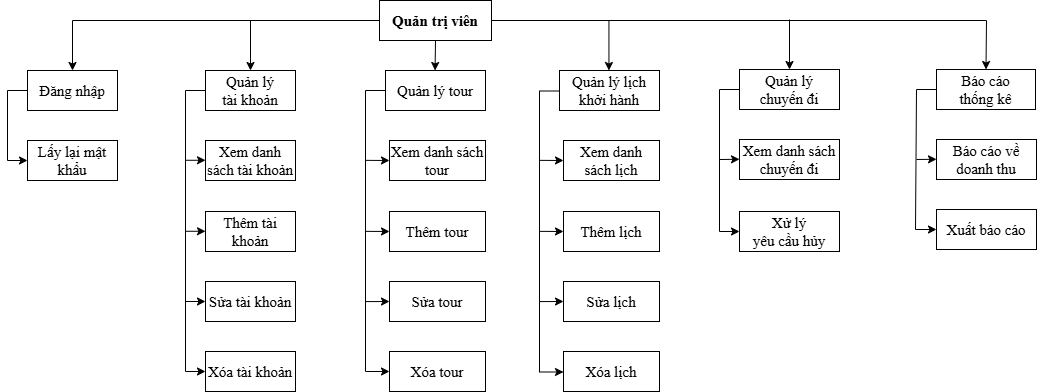

The diagram above was exported from draw.io. Its source (the exported page's mxGraphModel, read from the mxfile embedded in the PNG):
<mxGraphModel dx="1968" dy="1144" grid="1" gridSize="10" guides="1" tooltips="1" connect="1" arrows="1" fold="1" page="1" pageScale="1" pageWidth="827" pageHeight="1169" math="0" shadow="0">
  <root>
    <mxCell id="0" />
    <mxCell id="1" parent="0" />
    <mxCell id="1pv37Un60xsxjngGCn4D-1" parent="1" style="rounded=0;whiteSpace=wrap;html=1;fontFamily=Times New Roman;fontSize=15;fontStyle=1" value="&lt;font&gt;Quản trị viên&lt;/font&gt;" vertex="1">
      <mxGeometry height="40" width="112" x="500" y="80" as="geometry" />
    </mxCell>
    <mxCell id="1pv37Un60xsxjngGCn4D-2" parent="1" style="rounded=0;whiteSpace=wrap;html=1;fontFamily=Times New Roman;fontSize=15;" value="&lt;span&gt;Đăng nhập&lt;/span&gt;" vertex="1">
      <mxGeometry height="40" width="90" x="148" y="150" as="geometry" />
    </mxCell>
    <mxCell id="1pv37Un60xsxjngGCn4D-3" parent="1" style="rounded=0;whiteSpace=wrap;html=1;fontFamily=Times New Roman;fontSize=15;" value="&lt;span&gt;Lấy lại mật khẩu&lt;/span&gt;" vertex="1">
      <mxGeometry height="40" width="90" x="148" y="220" as="geometry" />
    </mxCell>
    <mxCell id="1pv37Un60xsxjngGCn4D-4" edge="1" parent="1" source="1pv37Un60xsxjngGCn4D-1" style="endArrow=classic;html=1;rounded=0;exitX=0;exitY=0.5;exitDx=0;exitDy=0;entryX=0.5;entryY=0;entryDx=0;entryDy=0;fontFamily=Times New Roman;fontSize=15;" target="1pv37Un60xsxjngGCn4D-2" value="">
      <mxGeometry height="50" relative="1" width="50" as="geometry">
        <Array as="points">
          <mxPoint x="193" y="100" />
        </Array>
        <mxPoint x="110" y="230" as="sourcePoint" />
        <mxPoint x="160" y="180" as="targetPoint" />
      </mxGeometry>
    </mxCell>
    <mxCell id="1pv37Un60xsxjngGCn4D-5" parent="1" style="rounded=0;whiteSpace=wrap;html=1;fontFamily=Times New Roman;fontSize=15;" value="Quản lý&lt;div&gt;tài khoản&lt;/div&gt;" vertex="1">
      <mxGeometry height="40" width="90" x="326" y="150" as="geometry" />
    </mxCell>
    <mxCell id="1pv37Un60xsxjngGCn4D-6" edge="1" parent="1" source="1pv37Un60xsxjngGCn4D-2" style="endArrow=classic;html=1;rounded=0;exitX=0;exitY=0.5;exitDx=0;exitDy=0;entryX=0;entryY=0.5;entryDx=0;entryDy=0;fontFamily=Times New Roman;fontSize=15;" target="1pv37Un60xsxjngGCn4D-3" value="">
      <mxGeometry height="50" relative="1" width="50" as="geometry">
        <Array as="points">
          <mxPoint x="128" y="170" />
          <mxPoint x="128" y="240" />
        </Array>
        <mxPoint x="278" y="260" as="sourcePoint" />
        <mxPoint x="328" y="210" as="targetPoint" />
      </mxGeometry>
    </mxCell>
    <mxCell id="1pv37Un60xsxjngGCn4D-7" edge="1" parent="1" source="1pv37Un60xsxjngGCn4D-1" style="endArrow=classic;html=1;rounded=0;entryX=0.5;entryY=0;entryDx=0;entryDy=0;fontFamily=Times New Roman;fontSize=15;" target="1pv37Un60xsxjngGCn4D-31" value="">
      <mxGeometry height="50" relative="1" width="50" as="geometry">
        <Array as="points">
          <mxPoint x="1107" y="100" />
        </Array>
        <mxPoint x="220" y="270" as="sourcePoint" />
        <mxPoint x="360" y="100" as="targetPoint" />
      </mxGeometry>
    </mxCell>
    <mxCell id="1pv37Un60xsxjngGCn4D-8" parent="1" style="rounded=0;whiteSpace=wrap;html=1;fontFamily=Times New Roman;fontSize=15;" value="Quản lý tour" vertex="1">
      <mxGeometry height="40" width="100" x="506" y="150" as="geometry" />
    </mxCell>
    <mxCell id="1pv37Un60xsxjngGCn4D-9" parent="1" style="rounded=0;whiteSpace=wrap;html=1;fontFamily=Times New Roman;fontSize=15;" value="&lt;font&gt;Quản lý&lt;/font&gt;&lt;div&gt;&lt;font&gt;chuyến đi&lt;/font&gt;&lt;/div&gt;" vertex="1">
      <mxGeometry height="40" width="100" x="860" y="149" as="geometry" />
    </mxCell>
    <mxCell id="1pv37Un60xsxjngGCn4D-11" edge="1" parent="1" style="endArrow=classic;html=1;rounded=0;entryX=0.5;entryY=0;entryDx=0;entryDy=0;fontFamily=Times New Roman;fontSize=15;" target="1pv37Un60xsxjngGCn4D-5" value="">
      <mxGeometry height="50" relative="1" width="50" as="geometry">
        <mxPoint x="371" y="100" as="sourcePoint" />
        <mxPoint x="376" y="150" as="targetPoint" />
      </mxGeometry>
    </mxCell>
    <mxCell id="1pv37Un60xsxjngGCn4D-15" edge="1" parent="1" style="endArrow=classic;html=1;rounded=0;entryX=0.5;entryY=0;entryDx=0;entryDy=0;fontFamily=Times New Roman;fontSize=15;" value="">
      <mxGeometry height="50" relative="1" width="50" as="geometry">
        <mxPoint x="556" y="120" as="sourcePoint" />
        <mxPoint x="555.5699999999999" y="150" as="targetPoint" />
      </mxGeometry>
    </mxCell>
    <mxCell id="1pv37Un60xsxjngGCn4D-21" edge="1" parent="1" style="endArrow=classic;html=1;rounded=0;entryX=0.5;entryY=0;entryDx=0;entryDy=0;fontFamily=Times New Roman;fontSize=15;" value="">
      <mxGeometry height="50" relative="1" width="50" as="geometry">
        <mxPoint x="910" y="99" as="sourcePoint" />
        <mxPoint x="910" y="149" as="targetPoint" />
      </mxGeometry>
    </mxCell>
    <mxCell id="1pv37Un60xsxjngGCn4D-31" parent="1" style="rounded=0;whiteSpace=wrap;html=1;fontFamily=Times New Roman;fontSize=15;" value="&lt;font&gt;Báo cáo&lt;/font&gt;&lt;div&gt;&lt;font&gt;thống kê&lt;/font&gt;&lt;/div&gt;" vertex="1">
      <mxGeometry height="40" width="99" x="1057" y="149" as="geometry" />
    </mxCell>
    <mxCell id="ivDJs4fu9Ym4FDH221DV-1" parent="1" style="rounded=0;whiteSpace=wrap;html=1;fontFamily=Times New Roman;fontSize=15;" value="&lt;font&gt;Thêm tài khoản&lt;/font&gt;" vertex="1">
      <mxGeometry height="40" width="90" x="326" y="291" as="geometry" />
    </mxCell>
    <mxCell id="ivDJs4fu9Ym4FDH221DV-2" parent="1" style="rounded=0;whiteSpace=wrap;html=1;fontFamily=Times New Roman;fontSize=15;" value="&lt;font&gt;Sửa tài khoản&lt;/font&gt;" vertex="1">
      <mxGeometry height="40" width="90" x="326" y="361" as="geometry" />
    </mxCell>
    <mxCell id="ivDJs4fu9Ym4FDH221DV-3" parent="1" style="rounded=0;whiteSpace=wrap;html=1;fontFamily=Times New Roman;fontSize=15;" value="&lt;font&gt;Xóa tài khoản&lt;/font&gt;" vertex="1">
      <mxGeometry height="40" width="90" x="326" y="431" as="geometry" />
    </mxCell>
    <mxCell id="ivDJs4fu9Ym4FDH221DV-4" edge="1" parent="1" style="endArrow=classic;html=1;rounded=0;exitX=0;exitY=0.5;exitDx=0;exitDy=0;entryX=0;entryY=0.5;entryDx=0;entryDy=0;fontFamily=Times New Roman;fontSize=15;" target="ivDJs4fu9Ym4FDH221DV-3" value="">
      <mxGeometry height="50" relative="1" width="50" as="geometry">
        <Array as="points">
          <mxPoint x="306" y="170" />
          <mxPoint x="306" y="451" />
        </Array>
        <mxPoint x="326" y="170" as="sourcePoint" />
        <mxPoint x="326" y="380" as="targetPoint" />
      </mxGeometry>
    </mxCell>
    <mxCell id="ivDJs4fu9Ym4FDH221DV-5" edge="1" parent="1" style="endArrow=classic;html=1;rounded=0;fontFamily=Times New Roman;fontSize=15;" value="">
      <mxGeometry height="50" relative="1" width="50" as="geometry">
        <mxPoint x="306" y="381" as="sourcePoint" />
        <mxPoint x="326" y="381" as="targetPoint" />
      </mxGeometry>
    </mxCell>
    <mxCell id="ivDJs4fu9Ym4FDH221DV-6" edge="1" parent="1" style="endArrow=classic;html=1;rounded=0;fontFamily=Times New Roman;fontSize=15;" value="">
      <mxGeometry height="50" relative="1" width="50" as="geometry">
        <mxPoint x="306" y="310.77" as="sourcePoint" />
        <mxPoint x="326" y="310.77" as="targetPoint" />
      </mxGeometry>
    </mxCell>
    <mxCell id="wCbEhPb3ZUzNwOecC3wO-2" parent="1" style="rounded=0;whiteSpace=wrap;html=1;fontFamily=Times New Roman;fontSize=15;" value="&lt;font&gt;Quản lý lịch khởi hành&lt;/font&gt;" vertex="1">
      <mxGeometry height="40" width="100" x="680" y="150" as="geometry" />
    </mxCell>
    <mxCell id="wCbEhPb3ZUzNwOecC3wO-6" edge="1" parent="1" style="endArrow=classic;html=1;rounded=0;exitX=0;exitY=0.5;exitDx=0;exitDy=0;fontFamily=Times New Roman;fontSize=15;entryX=0;entryY=0.5;entryDx=0;entryDy=0;" target="Hlk1LZlp8askeU54cWDn-6" value="">
      <mxGeometry height="50" relative="1" width="50" as="geometry">
        <Array as="points">
          <mxPoint x="486" y="170" />
          <mxPoint x="486" y="451" />
        </Array>
        <mxPoint x="506" y="170" as="sourcePoint" />
        <mxPoint x="480" y="390" as="targetPoint" />
      </mxGeometry>
    </mxCell>
    <mxCell id="TYrxC3nj_WMEto2zt9tf-1" parent="1" style="rounded=0;whiteSpace=wrap;html=1;fontFamily=Times New Roman;fontSize=15;" value="Xem danh sách chuyến đi" vertex="1">
      <mxGeometry height="40" width="100" x="860" y="219" as="geometry" />
    </mxCell>
    <mxCell id="TYrxC3nj_WMEto2zt9tf-3" edge="1" parent="1" style="endArrow=classic;html=1;rounded=0;exitX=0;exitY=0.5;exitDx=0;exitDy=0;fontFamily=Times New Roman;fontSize=15;entryX=0;entryY=0.5;entryDx=0;entryDy=0;" target="TYrxC3nj_WMEto2zt9tf-5" value="">
      <mxGeometry height="50" relative="1" width="50" as="geometry">
        <Array as="points">
          <mxPoint x="840" y="169" />
          <mxPoint x="840" y="311" />
        </Array>
        <mxPoint x="860" y="169" as="sourcePoint" />
        <mxPoint x="860" y="379" as="targetPoint" />
      </mxGeometry>
    </mxCell>
    <mxCell id="TYrxC3nj_WMEto2zt9tf-4" edge="1" parent="1" style="endArrow=classic;html=1;rounded=0;fontFamily=Times New Roman;fontSize=15;" value="">
      <mxGeometry height="50" relative="1" width="50" as="geometry">
        <mxPoint x="840" y="239" as="sourcePoint" />
        <mxPoint x="860" y="238.76999999999998" as="targetPoint" />
      </mxGeometry>
    </mxCell>
    <mxCell id="TYrxC3nj_WMEto2zt9tf-5" parent="1" style="rounded=0;whiteSpace=wrap;html=1;fontFamily=Times New Roman;fontSize=15;" value="&lt;font&gt;Xử lý&lt;/font&gt;&lt;div&gt;yêu cầu hủy&lt;/div&gt;" vertex="1">
      <mxGeometry height="40" width="100" x="860" y="291" as="geometry" />
    </mxCell>
    <mxCell id="B0-xneKUsH4dP_JgaOoF-1" parent="1" style="rounded=0;whiteSpace=wrap;html=1;fontFamily=Times New Roman;fontSize=15;" value="Báo cáo về doanh thu" vertex="1">
      <mxGeometry height="40" width="100" x="1057" y="219" as="geometry" />
    </mxCell>
    <mxCell id="B0-xneKUsH4dP_JgaOoF-2" parent="1" style="rounded=0;whiteSpace=wrap;html=1;fontFamily=Times New Roman;fontSize=15;" value="&lt;font&gt;Xuất báo cáo&lt;/font&gt;" vertex="1">
      <mxGeometry height="40" width="100" x="1057" y="289" as="geometry" />
    </mxCell>
    <mxCell id="B0-xneKUsH4dP_JgaOoF-3" edge="1" parent="1" style="endArrow=classic;html=1;rounded=0;fontFamily=Times New Roman;fontSize=15;" value="">
      <mxGeometry height="50" relative="1" width="50" as="geometry">
        <mxPoint x="1037" y="239" as="sourcePoint" />
        <mxPoint x="1057" y="238.76999999999998" as="targetPoint" />
      </mxGeometry>
    </mxCell>
    <mxCell id="B0-xneKUsH4dP_JgaOoF-6" edge="1" parent="1" style="endArrow=classic;html=1;rounded=0;exitX=0;exitY=0.5;exitDx=0;exitDy=0;fontFamily=Times New Roman;fontSize=15;entryX=0;entryY=0.5;entryDx=0;entryDy=0;" target="B0-xneKUsH4dP_JgaOoF-2" value="">
      <mxGeometry height="50" relative="1" width="50" as="geometry">
        <Array as="points">
          <mxPoint x="1037" y="169" />
          <mxPoint x="1036" y="309" />
        </Array>
        <mxPoint x="1057" y="169" as="sourcePoint" />
        <mxPoint x="1054" y="379" as="targetPoint" />
      </mxGeometry>
    </mxCell>
    <mxCell id="Hlk1LZlp8askeU54cWDn-2" parent="1" style="rounded=0;whiteSpace=wrap;html=1;fontFamily=Times New Roman;fontSize=15;" value="&lt;font&gt;Xem danh sách tài khoản&lt;/font&gt;" vertex="1">
      <mxGeometry height="40" width="90" x="326" y="220" as="geometry" />
    </mxCell>
    <mxCell id="Hlk1LZlp8askeU54cWDn-3" edge="1" parent="1" style="endArrow=classic;html=1;rounded=0;fontFamily=Times New Roman;fontSize=15;" value="">
      <mxGeometry height="50" relative="1" width="50" as="geometry">
        <mxPoint x="306" y="239.76999999999998" as="sourcePoint" />
        <mxPoint x="326" y="239.76999999999998" as="targetPoint" />
      </mxGeometry>
    </mxCell>
    <mxCell id="Hlk1LZlp8askeU54cWDn-4" parent="1" style="rounded=0;whiteSpace=wrap;html=1;fontFamily=Times New Roman;fontSize=15;" value="&lt;font&gt;Thêm tour&lt;/font&gt;" vertex="1">
      <mxGeometry height="40" width="96" x="510" y="291" as="geometry" />
    </mxCell>
    <mxCell id="Hlk1LZlp8askeU54cWDn-5" parent="1" style="rounded=0;whiteSpace=wrap;html=1;fontFamily=Times New Roman;fontSize=15;" value="&lt;font&gt;Sửa tour&lt;/font&gt;" vertex="1">
      <mxGeometry height="40" width="96" x="510" y="361" as="geometry" />
    </mxCell>
    <mxCell id="Hlk1LZlp8askeU54cWDn-6" parent="1" style="rounded=0;whiteSpace=wrap;html=1;fontFamily=Times New Roman;fontSize=15;" value="&lt;font&gt;Xóa tour&lt;/font&gt;" vertex="1">
      <mxGeometry height="40" width="96" x="510" y="431" as="geometry" />
    </mxCell>
    <mxCell id="Hlk1LZlp8askeU54cWDn-7" edge="1" parent="1" style="endArrow=classic;html=1;rounded=0;fontFamily=Times New Roman;fontSize=15;entryX=0;entryY=0.5;entryDx=0;entryDy=0;" target="Hlk1LZlp8askeU54cWDn-5" value="">
      <mxGeometry height="50" relative="1" width="50" as="geometry">
        <mxPoint x="486" y="381.1" as="sourcePoint" />
        <mxPoint x="506" y="380.91" as="targetPoint" />
      </mxGeometry>
    </mxCell>
    <mxCell id="Hlk1LZlp8askeU54cWDn-8" edge="1" parent="1" style="endArrow=classic;html=1;rounded=0;fontFamily=Times New Roman;fontSize=15;entryX=0;entryY=0.5;entryDx=0;entryDy=0;" target="Hlk1LZlp8askeU54cWDn-4" value="">
      <mxGeometry height="50" relative="1" width="50" as="geometry">
        <mxPoint x="486" y="310.84999999999997" as="sourcePoint" />
        <mxPoint x="506" y="310.84999999999997" as="targetPoint" />
      </mxGeometry>
    </mxCell>
    <mxCell id="Hlk1LZlp8askeU54cWDn-9" parent="1" style="rounded=0;whiteSpace=wrap;html=1;fontFamily=Times New Roman;fontSize=15;" value="&lt;font&gt;Xem danh sách tour&lt;/font&gt;" vertex="1">
      <mxGeometry height="40" width="96" x="510" y="220" as="geometry" />
    </mxCell>
    <mxCell id="Hlk1LZlp8askeU54cWDn-10" edge="1" parent="1" style="endArrow=classic;html=1;rounded=0;fontFamily=Times New Roman;fontSize=15;entryX=0;entryY=0.5;entryDx=0;entryDy=0;" target="Hlk1LZlp8askeU54cWDn-9" value="">
      <mxGeometry height="50" relative="1" width="50" as="geometry">
        <mxPoint x="486" y="239.85" as="sourcePoint" />
        <mxPoint x="506" y="239.85" as="targetPoint" />
      </mxGeometry>
    </mxCell>
    <mxCell id="Hlk1LZlp8askeU54cWDn-11" edge="1" parent="1" style="endArrow=classic;html=1;rounded=0;entryX=0.5;entryY=0;entryDx=0;entryDy=0;fontFamily=Times New Roman;fontSize=15;" value="">
      <mxGeometry height="50" relative="1" width="50" as="geometry">
        <mxPoint x="729.44" y="100" as="sourcePoint" />
        <mxPoint x="729.44" y="150" as="targetPoint" />
      </mxGeometry>
    </mxCell>
    <mxCell id="Hlk1LZlp8askeU54cWDn-12" parent="1" style="rounded=0;whiteSpace=wrap;html=1;fontFamily=Times New Roman;fontSize=15;" value="&lt;font&gt;Thêm lịch&lt;/font&gt;" vertex="1">
      <mxGeometry height="40" width="96" x="684" y="291" as="geometry" />
    </mxCell>
    <mxCell id="Hlk1LZlp8askeU54cWDn-13" parent="1" style="rounded=0;whiteSpace=wrap;html=1;fontFamily=Times New Roman;fontSize=15;" value="&lt;font&gt;Sửa lịch&lt;/font&gt;" vertex="1">
      <mxGeometry height="40" width="96" x="684" y="361" as="geometry" />
    </mxCell>
    <mxCell id="Hlk1LZlp8askeU54cWDn-14" parent="1" style="rounded=0;whiteSpace=wrap;html=1;fontFamily=Times New Roman;fontSize=15;" value="&lt;font&gt;Xóa lịch&lt;/font&gt;" vertex="1">
      <mxGeometry height="40" width="96" x="684" y="431" as="geometry" />
    </mxCell>
    <mxCell id="Hlk1LZlp8askeU54cWDn-15" edge="1" parent="1" style="endArrow=classic;html=1;rounded=0;fontFamily=Times New Roman;fontSize=15;entryX=0;entryY=0.5;entryDx=0;entryDy=0;" target="Hlk1LZlp8askeU54cWDn-13" value="">
      <mxGeometry height="50" relative="1" width="50" as="geometry">
        <mxPoint x="660" y="381.1" as="sourcePoint" />
        <mxPoint x="680" y="380.91" as="targetPoint" />
      </mxGeometry>
    </mxCell>
    <mxCell id="Hlk1LZlp8askeU54cWDn-16" edge="1" parent="1" style="endArrow=classic;html=1;rounded=0;fontFamily=Times New Roman;fontSize=15;entryX=0;entryY=0.5;entryDx=0;entryDy=0;" target="Hlk1LZlp8askeU54cWDn-12" value="">
      <mxGeometry height="50" relative="1" width="50" as="geometry">
        <mxPoint x="660" y="310.84999999999997" as="sourcePoint" />
        <mxPoint x="680" y="310.84999999999997" as="targetPoint" />
      </mxGeometry>
    </mxCell>
    <mxCell id="Hlk1LZlp8askeU54cWDn-17" parent="1" style="rounded=0;whiteSpace=wrap;html=1;fontFamily=Times New Roman;fontSize=15;" value="&lt;font&gt;Xem danh&lt;/font&gt;&lt;div&gt;&lt;font&gt;sách lịch&lt;/font&gt;&lt;/div&gt;" vertex="1">
      <mxGeometry height="40" width="96" x="684" y="220" as="geometry" />
    </mxCell>
    <mxCell id="Hlk1LZlp8askeU54cWDn-18" edge="1" parent="1" style="endArrow=classic;html=1;rounded=0;fontFamily=Times New Roman;fontSize=15;entryX=0;entryY=0.5;entryDx=0;entryDy=0;" target="Hlk1LZlp8askeU54cWDn-17" value="">
      <mxGeometry height="50" relative="1" width="50" as="geometry">
        <mxPoint x="660" y="239.85" as="sourcePoint" />
        <mxPoint x="680" y="239.85" as="targetPoint" />
      </mxGeometry>
    </mxCell>
    <mxCell id="Hlk1LZlp8askeU54cWDn-19" edge="1" parent="1" style="endArrow=classic;html=1;rounded=0;exitX=0;exitY=0.5;exitDx=0;exitDy=0;fontFamily=Times New Roman;fontSize=15;entryX=0;entryY=0.5;entryDx=0;entryDy=0;" value="">
      <mxGeometry height="50" relative="1" width="50" as="geometry">
        <Array as="points">
          <mxPoint x="660" y="170.5" />
          <mxPoint x="660" y="451.5" />
        </Array>
        <mxPoint x="680" y="170.5" as="sourcePoint" />
        <mxPoint x="684" y="451.5" as="targetPoint" />
      </mxGeometry>
    </mxCell>
  </root>
</mxGraphModel>